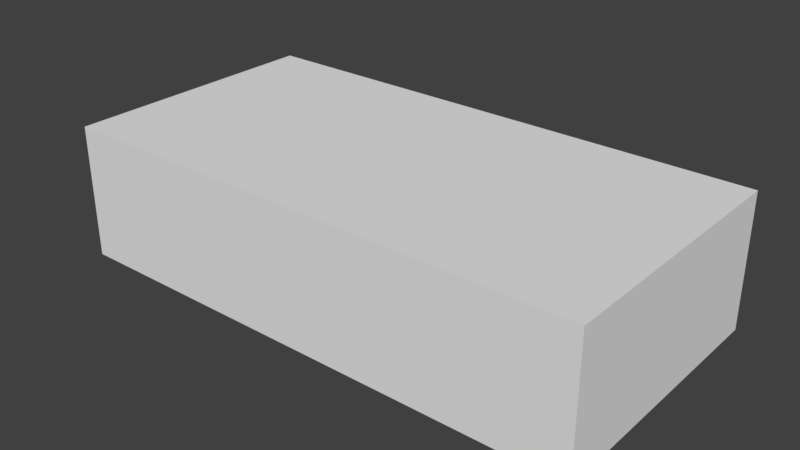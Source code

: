 # Source: 2x4_Brick.blend  (saved by Blender 2.79.0; exported with 4.5.12 LTS)
import bpy
from mathutils import Matrix  # noqa: F401  (used for matrix-valued properties, if any)

bpy.ops.wm.read_factory_settings(use_empty=True)
scene = bpy.context.scene
scene.name = 'Scene'

# ---- collections
col_collection_9 = bpy.data.collections.new('Collection 9'); scene.collection.children.link(col_collection_9)

# ---- world
world_world = bpy.data.worlds.new('World'); scene.world = world_world
world_world.color = (0.05088, 0.05088, 0.05088)
world_world.use_sun_shadow = False
world_world.sun_shadow_jitter_overblur = 0.0
world_world.cycles.sampling_method = 'MANUAL'

# ---- meshes
me_cube = bpy.data.meshes.new('Cube')
me_cube.from_pydata([(-2.0, 0.5, 1.0), (-2.0, -3.62e-06, 1.0), (-2.0, 0.5, -1.28e-05), (-2.0, 0.0, -1.461e-05), (-7.304e-06, 0.5, 1.0), (-7.304e-06, -3.62e-06, 1.0), (-1.322e-11, 0.5, 1.81e-06), (0.0, 0.0, 0.0)], [], [(5, 1, 3, 7), (5, 4, 0, 1), (7, 6, 4, 5), (3, 2, 6, 7), (0, 4, 6, 2), (1, 0, 2, 3)])
me_cube.use_remesh_preserve_volume = False
me_cube.use_remesh_preserve_attributes = False
me_cube.use_mirror_vertex_groups = False
me_cube.update()

# ---- objects
ob_2x4_brick = bpy.data.objects.new('2x4 Brick', me_cube)

# ---- transforms, parenting, visibility, modifiers, constraints
ob_2x4_brick.location = (0.0, 0.0, 0.0)
ob_2x4_brick.rotation_euler = (1.571, -0.0, -3.142)
ob_2x4_brick.lineart.crease_threshold = 0.0

# ---- collection membership
col_collection_9.objects.link(ob_2x4_brick)

# ---- scene / render settings (as saved in the file)
scene.frame_start = 1; scene.frame_end = 250; scene.frame_set(0)
scene.render.engine = 'BLENDER_EEVEE_NEXT'
scene.render.resolution_percentage = 50
scene.render.dither_intensity = 0.0
scene.cycles.use_denoising = False
scene.cycles.samples = 128
scene.cycles.sampling_pattern = 'TABULATED_SOBOL'
scene.cycles.light_sampling_threshold = 0.0
scene.cycles.use_adaptive_sampling = False
scene.cycles.use_light_tree = False
scene.cycles.blur_glossy = 0.0
scene.cycles.sample_clamp_indirect = 0.0
scene.view_settings.view_transform = 'Standard'
bpy.context.view_layer.update()

# ---- added for rendering (the .blend has no active camera and no usable light): camera, sun
cam_auto = bpy.data.cameras.new('AutoCamera')
cam_auto.lens = 50.0
cam_auto.sensor_width = 36.0
cam_auto.clip_end = 1000.0
ob_auto_camera = bpy.data.objects.new('AutoCamera', cam_auto)
scene.collection.objects.link(ob_auto_camera)
ob_auto_camera.location = (3.11998, -2.04398, 1.94598)
ob_auto_camera.rotation_euler = (1.09748, -7.21219e-08, 0.694738)
scene.camera = ob_auto_camera
light_auto_sun = bpy.data.lights.new('AutoSun', 'SUN')
light_auto_sun.energy = 3.0
light_auto_sun.angle = 0.0523599
ob_auto_sun = bpy.data.objects.new('AutoSun', light_auto_sun)
scene.collection.objects.link(ob_auto_sun)
ob_auto_sun.rotation_euler = (0.872665, 0.174533, 0.523599)
bpy.context.view_layer.update()
